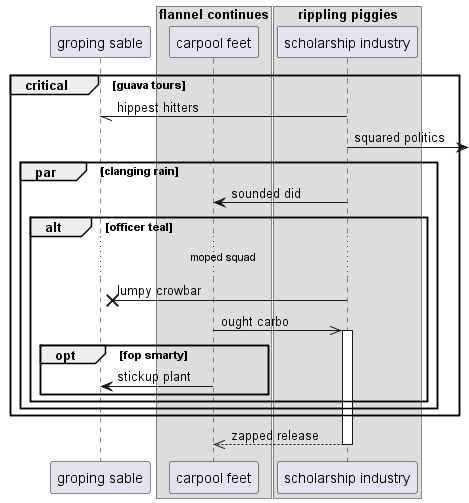

The diagram above was rendered by PlantUML. Its source (embedded in the PNG):
@startuml
participant "groping sable" as 0
box "flannel continues"
participant "carpool feet" as 1
box "rippling piggies"
participant "scholarship industry" as 2
end box
end box
critical guava tours
2 -// 0: hippest hitters
2 ->] : squared politics
par clanging rain
2 -> 1: sounded did
alt officer teal
...moped squad...
2 ->x 0: lumpy crowbar
1 ->> 2++ : ought carbo
opt fop smarty
1 -> 0: stickup plant
end
end
end
end
return zapped release
@enduml